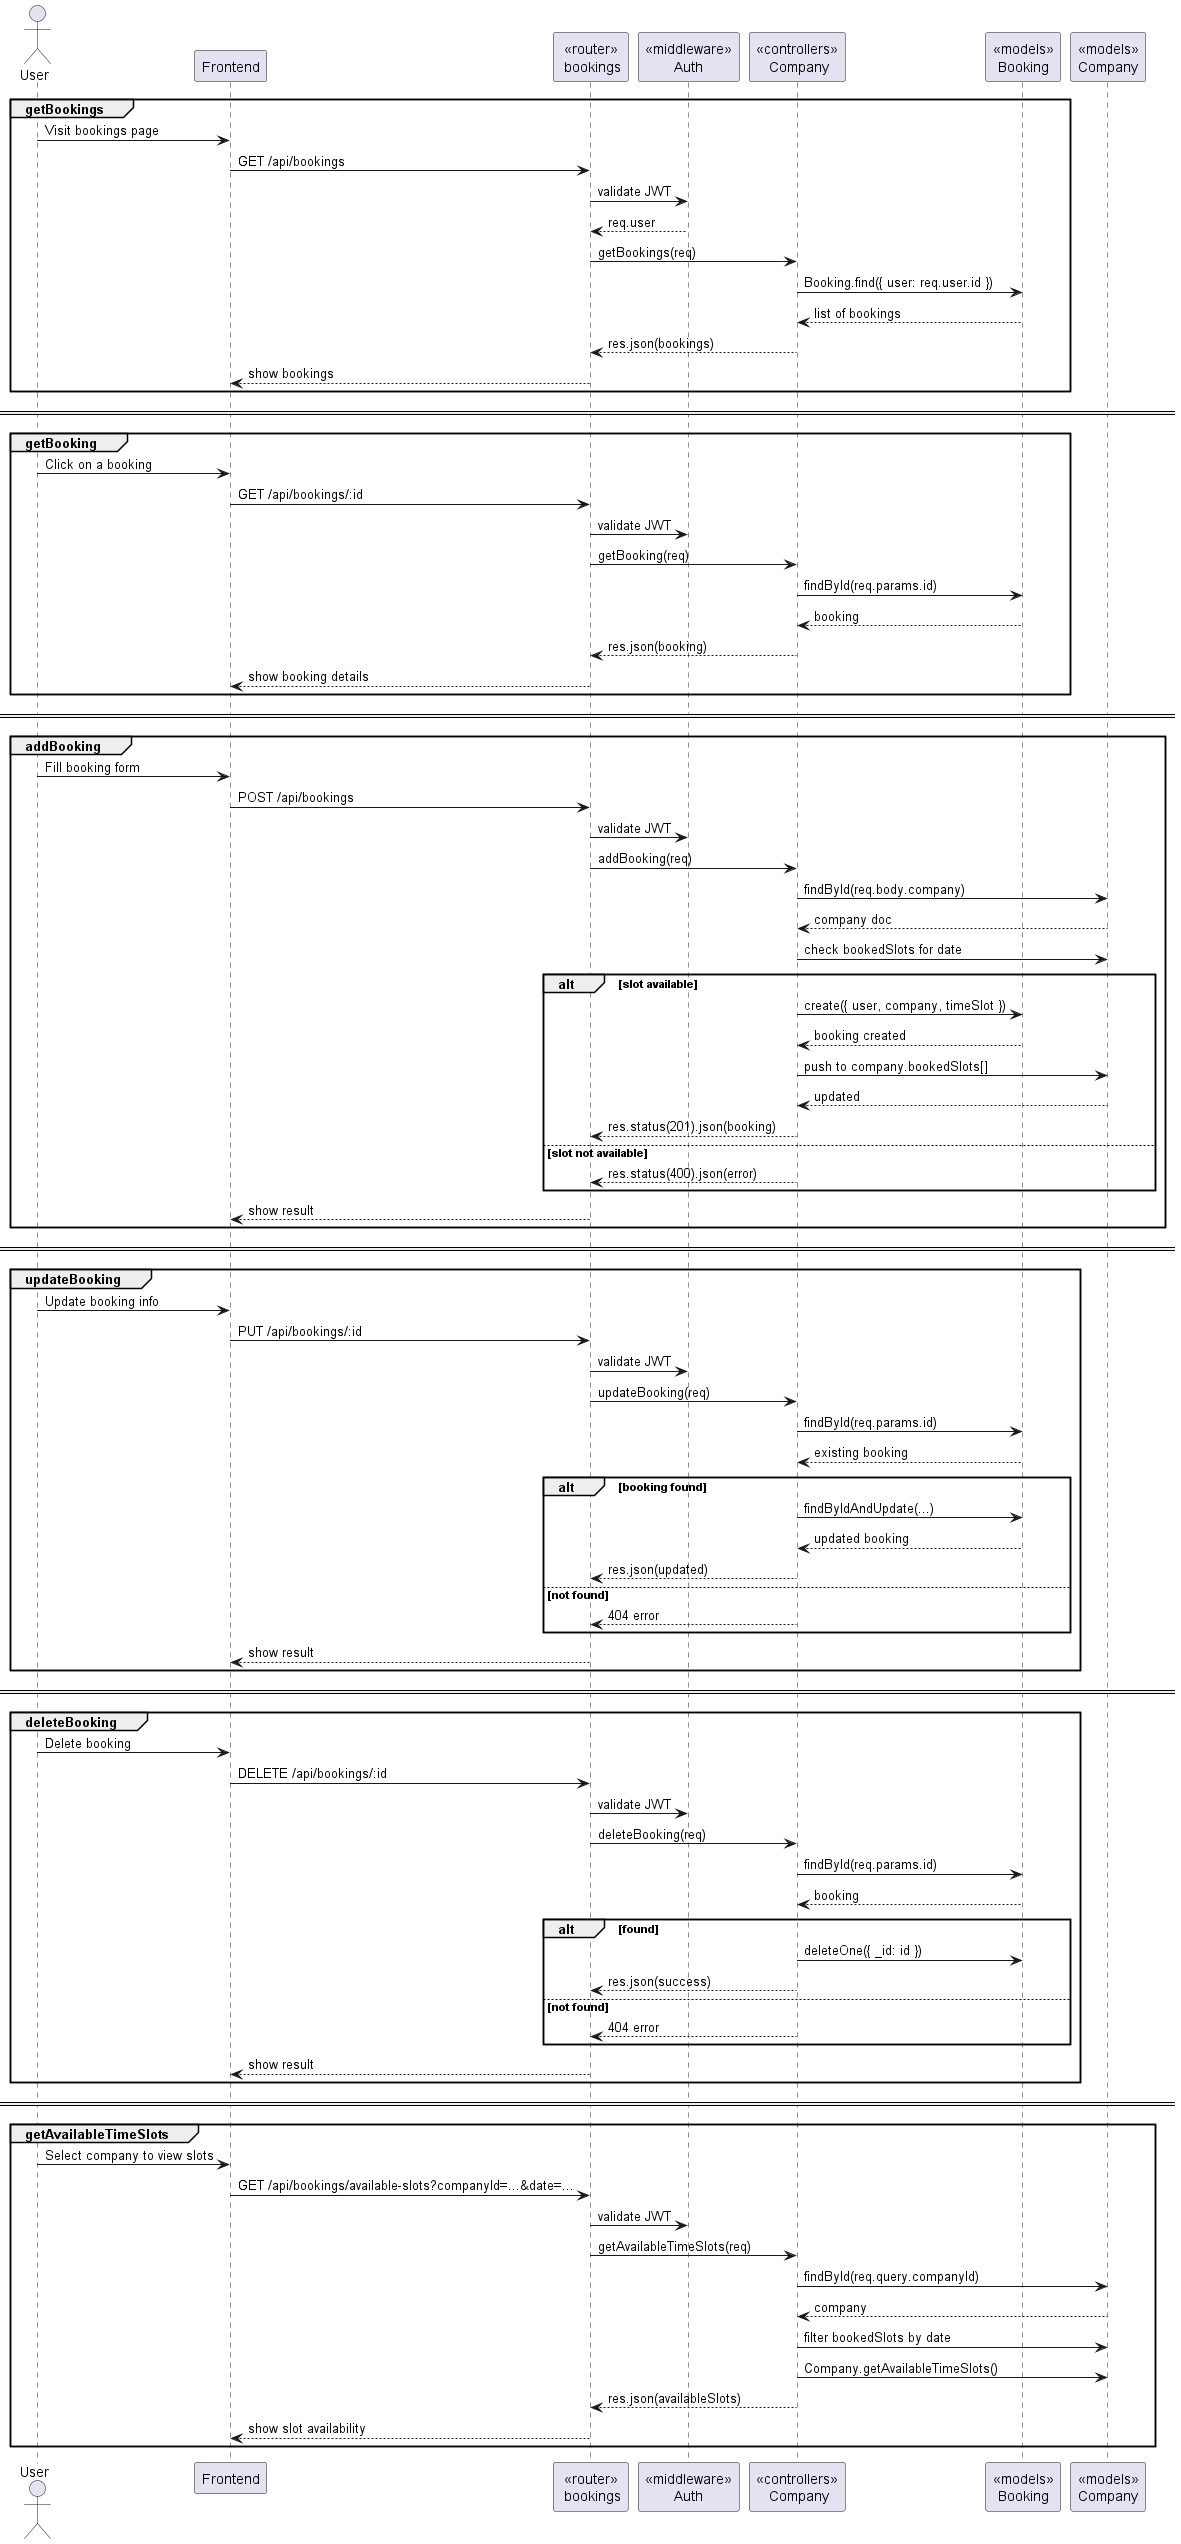

The diagram above was rendered by PlantUML. Its source (embedded in the PNG):
@startuml booking
actor User
participant "Frontend" as FE
participant "<<router>>\n bookings" as Router
participant "<<middleware>>\nAuth" as Auth
participant "<<controllers>>\n Company" as Controller
participant "<<models>>\nBooking" as Booking
participant "<<models>>\nCompany" as Company

group getBookings
User -> FE : Visit bookings page
FE -> Router : GET /api/bookings
Router -> Auth : validate JWT
Auth --> Router : req.user
Router -> Controller : getBookings(req)
Controller -> Booking : Booking.find({ user: req.user.id })
Booking --> Controller : list of bookings
Controller --> Router : res.json(bookings)
Router --> FE : show bookings
end

== ==

group getBooking
User -> FE : Click on a booking
FE -> Router : GET /api/bookings/:id
Router -> Auth : validate JWT
Router -> Controller : getBooking(req)
Controller -> Booking : findById(req.params.id)
Booking --> Controller : booking
Controller --> Router : res.json(booking)
Router --> FE : show booking details
end

== ==

group addBooking
User -> FE : Fill booking form
FE -> Router : POST /api/bookings
Router -> Auth : validate JWT
Router -> Controller : addBooking(req)

Controller -> Company : findById(req.body.company)
Company --> Controller : company doc

Controller -> Company : check bookedSlots for date
alt slot available
  Controller -> Booking : create({ user, company, timeSlot })
  Booking --> Controller : booking created
  Controller -> Company : push to company.bookedSlots[]
  Company --> Controller : updated
  Controller --> Router : res.status(201).json(booking)
else slot not available
  Controller --> Router : res.status(400).json(error)
end
Router --> FE : show result
end

== ==

group updateBooking
User -> FE : Update booking info
FE -> Router : PUT /api/bookings/:id
Router -> Auth : validate JWT
Router -> Controller : updateBooking(req)

Controller -> Booking : findById(req.params.id)
Booking --> Controller : existing booking
alt booking found
  Controller -> Booking : findByIdAndUpdate(...)
  Booking --> Controller : updated booking
  Controller --> Router : res.json(updated)
else not found
  Controller --> Router : 404 error
end
Router --> FE : show result
end

== ==

group deleteBooking
User -> FE : Delete booking
FE -> Router : DELETE /api/bookings/:id
Router -> Auth : validate JWT
Router -> Controller : deleteBooking(req)

Controller -> Booking : findById(req.params.id)
Booking --> Controller : booking
alt found
  Controller -> Booking : deleteOne({ _id: id })
  Controller --> Router : res.json(success)
else not found
  Controller --> Router : 404 error
end
Router --> FE : show result
end

== ==

group getAvailableTimeSlots
User -> FE : Select company to view slots
FE -> Router : GET /api/bookings/available-slots?companyId=...&date=...
Router -> Auth : validate JWT
Router -> Controller : getAvailableTimeSlots(req)

Controller -> Company : findById(req.query.companyId)
Company --> Controller : company

Controller -> Company : filter bookedSlots by date
Controller -> Company : Company.getAvailableTimeSlots()
Controller --> Router : res.json(availableSlots)
Router --> FE : show slot availability
end

@enduml